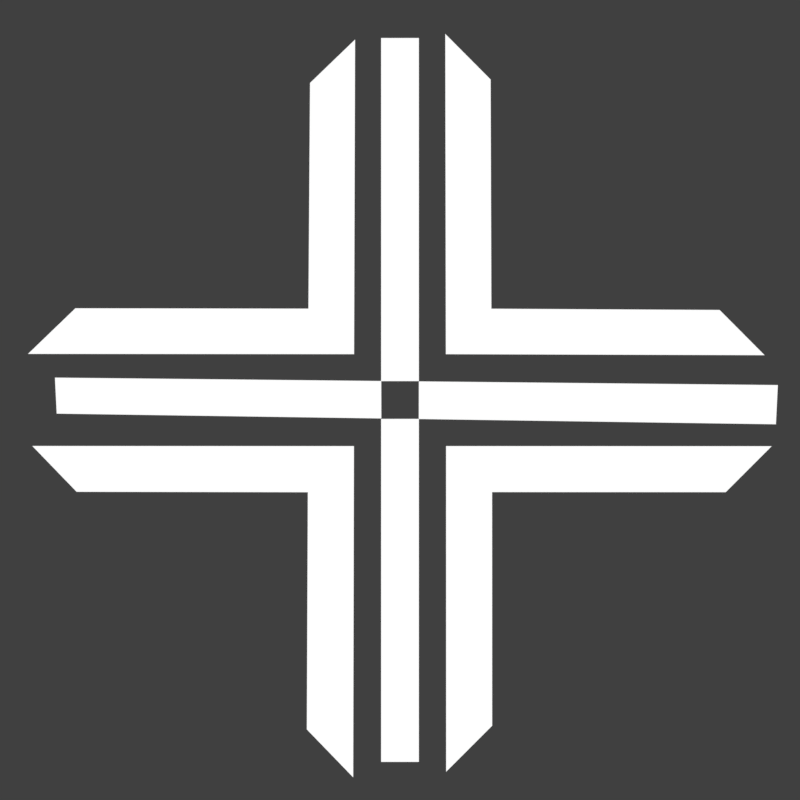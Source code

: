 # Source: plus.blend  (saved by Blender 2.79.0; exported with 4.5.12 LTS)
import bpy
from mathutils import Matrix  # noqa: F401  (used for matrix-valued properties, if any)

bpy.ops.wm.read_factory_settings(use_empty=True)
scene = bpy.context.scene
scene.name = 'Scene'

# ---- collections
col_collection_1 = bpy.data.collections.new('Collection 1'); scene.collection.children.link(col_collection_1)

# ---- materials (node trees are filled in below, after node groups)
mat_dark = bpy.data.materials.new('dark')
mat_dark.alpha_threshold = 0.0
mat_dark.roughness = 0.5

# ---- material node trees
mat_dark.use_nodes = True; mat_dark.node_tree.nodes.clear()
_N = mat_dark.node_tree.nodes; _L = mat_dark.node_tree.links
n0 = _N.new('ShaderNodeOutputMaterial'); n0.name = 'Material Output'; n0.location = (300, 300)
n1 = _N.new('ShaderNodeEmission'); n1.name = 'Emission'; n1.location = (10, 300)
_L.new(n1.outputs[0], n0.inputs[0])
n0.is_active_output = True

# ---- world
world_world = bpy.data.worlds.new('World'); scene.world = world_world
world_world.color = (0.05088, 0.05088, 0.05088)
world_world.use_sun_shadow = False
world_world.sun_shadow_jitter_overblur = 0.0
world_world.cycles.sampling_method = 'MANUAL'

# ---- cameras
cam_camera = bpy.data.cameras.new('Camera')
cam_camera.clip_end = 100.0
cam_camera.lens = 35.0
cam_camera.sensor_width = 32.0
cam_camera.sensor_height = 18.0
cam_camera.ortho_scale = 7.314
cam_camera.dof.focus_distance = 0.0

# ---- lights
light_lamp = bpy.data.lights.new('Lamp', 'POINT')
light_lamp.transmission_factor = 0.0
light_lamp.cutoff_distance = 30.0
light_lamp.energy = 100.0
light_lamp.shadow_buffer_clip_start = 1.001
light_lamp.shadow_soft_size = 0.1
light_lamp.shadow_maximum_resolution = 0.006
light_lamp.use_absolute_resolution = True

# ---- meshes
me_plane_001 = bpy.data.meshes.new('Plane.001')
me_plane_001.from_pydata([(1.283, -0.9996, 0.01372), (1.283, 1.0, 0.01372), (0.2826, 0.0003876, 0.01372), (0.5654, 0.0003876, 0.01372), (1.283, -0.7168, 0.01372), (1.283, 0.7175, 0.01372), (1.0, 1.281, -0.05657), (-0.9997, 1.282, -0.04143), (-0.0001629, 0.2829, -0.0001121), (-4.214e-05, 0.5654, -0.01394), (0.7174, 1.281, -0.05443), (-0.7169, 1.282, -0.04357), (-1.281, 0.9973, -0.09571), (-1.283, -0.9995, 0.01721), (-0.2829, 5.76e-05, 0.002038), (-0.5655, -0.0002724, -0.009639), (-1.281, 0.7149, -0.07974), (-1.283, -0.7171, 0.001242), (-0.9985, -1.283, -0.02541), (0.9991, -1.282, 0.07235), (-0.0001628, -0.2824, 0.01587), (-4.214e-05, -0.5653, 0.01802), (-0.716, -1.283, -0.01159), (0.7166, -1.282, 0.05853), (-1.17, 1.054, 0.01372), (-0.1162, 0.0003877, 0.01372), (-0.0002835, -0.1156, 0.01372), (1.053, -1.169, 0.01372), (1.169, -1.053, 0.01372), (0.1157, 0.0003876, 0.01372), (-0.0002835, 0.1164, 0.01372), (-1.054, 1.17, 0.01372), (-1.061, -1.148, -0.1677), (-0.001028, -0.1141, -0.004554), (0.1157, -0.0003164, 0.0134), (1.176, 1.034, 0.1765), (1.061, 1.149, 0.1951), (0.000461, 0.1149, 0.03199), (-0.1162, 0.001092, 0.01403), (-1.177, -1.033, -0.1491)], [], [(1, 2, 0, 4, 3, 5), (7, 8, 6, 10, 9, 11), (13, 14, 12, 16, 15, 17), (19, 20, 18, 22, 21, 23), (31, 24, 25, 30), (28, 29, 26, 27), (39, 32, 33, 38), (36, 37, 34, 35)])
me_plane_001.materials.append(mat_dark)
me_plane_001.use_remesh_preserve_volume = False
me_plane_001.use_remesh_preserve_attributes = False
me_plane_001.use_mirror_vertex_groups = False
me_plane_001.update()

# ---- objects
ob_lamp = bpy.data.objects.new('Lamp', light_lamp)
ob_camera = bpy.data.objects.new('Camera', cam_camera)
ob_plane_001 = bpy.data.objects.new('Plane.001', me_plane_001)

# ---- transforms, parenting, visibility, modifiers, constraints
ob_lamp.location = (4.076, 1.005, 5.904)
ob_lamp.rotation_euler = (0.6503, 0.05522, 1.866)
ob_lamp.lock_rotations_4d = False
ob_lamp.empty_display_type = 'ARROWS'
ob_lamp.color = (0.0, 0.0, 0.0, 0.0)
ob_lamp.lineart.crease_threshold = 0.0
ob_camera.location = (0.0, 0.0, 3.8)
ob_camera.lock_rotations_4d = False
ob_camera.empty_display_type = 'ARROWS'
ob_camera.color = (0.0, 0.0, 0.0, 0.0)
ob_camera.display_type = 'WIRE'
ob_camera.lineart.crease_threshold = 0.0
ob_plane_001.location = (-7.358e-05, -0.0004746, -0.01372)
ob_plane_001.rotation_euler = (0.0, -0.0, -0.7854)
ob_plane_001.lineart.crease_threshold = 0.0

# ---- collection membership
col_collection_1.objects.link(ob_lamp)
col_collection_1.objects.link(ob_camera)
col_collection_1.objects.link(ob_plane_001)

# ---- scene / render settings (as saved in the file)
scene.camera = ob_camera
scene.frame_start = 1; scene.frame_end = 250; scene.frame_set(1)
scene.render.engine = 'CYCLES'
scene.render.resolution_x = 128
scene.render.resolution_y = 128
scene.render.dither_intensity = 0.0
scene.render.film_transparent = True
scene.cycles.use_denoising = False
scene.cycles.samples = 128
scene.cycles.sampling_pattern = 'TABULATED_SOBOL'
scene.cycles.use_adaptive_sampling = False
scene.cycles.use_light_tree = False
scene.cycles.blur_glossy = 0.0
scene.cycles.sample_clamp_indirect = 0.0
scene.view_settings.view_transform = 'Standard'
bpy.context.view_layer.update()
